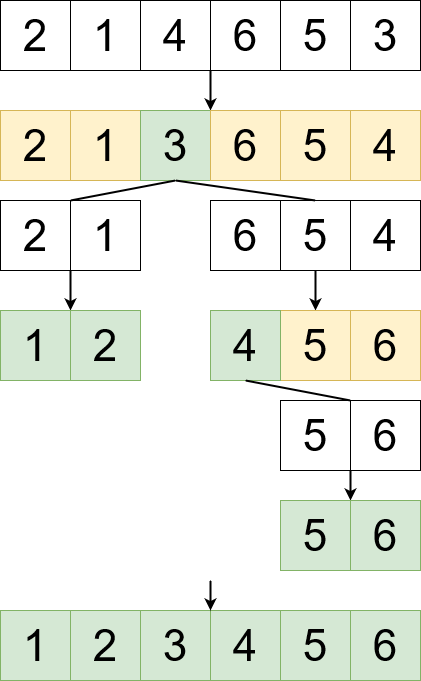

The diagram above was exported from draw.io. Its source (the exported page's mxGraphModel, read from the mxfile embedded in the PNG):
<mxGraphModel dx="1038" dy="603" grid="1" gridSize="10" guides="1" tooltips="1" connect="1" arrows="1" fold="1" page="1" pageScale="1" pageWidth="850" pageHeight="1100" math="0" shadow="0">
  <root>
    <mxCell id="0" />
    <mxCell id="1" parent="0" />
    <mxCell id="_QmQt7uCS2-MXHv06eYJ-1" value="&lt;font style=&quot;font-size: 44px;&quot;&gt;2&lt;/font&gt;" style="whiteSpace=wrap;html=1;aspect=fixed;" parent="1" vertex="1">
      <mxGeometry x="215" y="20" width="70" height="70" as="geometry" />
    </mxCell>
    <mxCell id="_QmQt7uCS2-MXHv06eYJ-2" value="&lt;font style=&quot;font-size: 44px;&quot;&gt;1&lt;/font&gt;" style="whiteSpace=wrap;html=1;aspect=fixed;" parent="1" vertex="1">
      <mxGeometry x="285" y="20" width="70" height="70" as="geometry" />
    </mxCell>
    <mxCell id="_QmQt7uCS2-MXHv06eYJ-13" style="edgeStyle=orthogonalEdgeStyle;rounded=0;orthogonalLoop=1;jettySize=auto;html=1;exitX=1;exitY=1;exitDx=0;exitDy=0;entryX=0;entryY=0;entryDx=0;entryDy=0;strokeWidth=2;" parent="1" source="_QmQt7uCS2-MXHv06eYJ-3" target="_QmQt7uCS2-MXHv06eYJ-10" edge="1">
      <mxGeometry relative="1" as="geometry" />
    </mxCell>
    <mxCell id="_QmQt7uCS2-MXHv06eYJ-3" value="&lt;font style=&quot;font-size: 44px;&quot;&gt;4&lt;/font&gt;" style="whiteSpace=wrap;html=1;aspect=fixed;" parent="1" vertex="1">
      <mxGeometry x="355" y="20" width="70" height="70" as="geometry" />
    </mxCell>
    <mxCell id="_QmQt7uCS2-MXHv06eYJ-4" value="&lt;font style=&quot;font-size: 44px;&quot;&gt;6&lt;/font&gt;" style="whiteSpace=wrap;html=1;aspect=fixed;" parent="1" vertex="1">
      <mxGeometry x="425" y="20" width="70" height="70" as="geometry" />
    </mxCell>
    <mxCell id="_QmQt7uCS2-MXHv06eYJ-5" value="&lt;font style=&quot;font-size: 44px;&quot;&gt;5&lt;/font&gt;" style="whiteSpace=wrap;html=1;aspect=fixed;" parent="1" vertex="1">
      <mxGeometry x="495" y="20" width="70" height="70" as="geometry" />
    </mxCell>
    <mxCell id="_QmQt7uCS2-MXHv06eYJ-6" value="&lt;font style=&quot;font-size: 44px;&quot;&gt;3&lt;/font&gt;" style="whiteSpace=wrap;html=1;aspect=fixed;" parent="1" vertex="1">
      <mxGeometry x="565" y="20" width="70" height="70" as="geometry" />
    </mxCell>
    <mxCell id="_QmQt7uCS2-MXHv06eYJ-7" value="&lt;font style=&quot;font-size: 44px;&quot;&gt;2&lt;/font&gt;" style="whiteSpace=wrap;html=1;aspect=fixed;fillColor=#fff2cc;strokeColor=#d6b656;" parent="1" vertex="1">
      <mxGeometry x="215" y="130" width="70" height="70" as="geometry" />
    </mxCell>
    <mxCell id="_QmQt7uCS2-MXHv06eYJ-8" value="&lt;font style=&quot;font-size: 44px;&quot;&gt;1&lt;/font&gt;" style="whiteSpace=wrap;html=1;aspect=fixed;fillColor=#fff2cc;strokeColor=#d6b656;" parent="1" vertex="1">
      <mxGeometry x="285" y="130" width="70" height="70" as="geometry" />
    </mxCell>
    <mxCell id="_QmQt7uCS2-MXHv06eYJ-9" value="&lt;font style=&quot;font-size: 44px;&quot;&gt;3&lt;/font&gt;" style="whiteSpace=wrap;html=1;aspect=fixed;fillColor=#d5e8d4;strokeColor=#82b366;" parent="1" vertex="1">
      <mxGeometry x="355" y="130" width="70" height="70" as="geometry" />
    </mxCell>
    <mxCell id="_QmQt7uCS2-MXHv06eYJ-10" value="&lt;font style=&quot;font-size: 44px;&quot;&gt;6&lt;/font&gt;" style="whiteSpace=wrap;html=1;aspect=fixed;fillColor=#fff2cc;strokeColor=#d6b656;" parent="1" vertex="1">
      <mxGeometry x="425" y="130" width="70" height="70" as="geometry" />
    </mxCell>
    <mxCell id="_QmQt7uCS2-MXHv06eYJ-11" value="&lt;font style=&quot;font-size: 44px;&quot;&gt;5&lt;/font&gt;" style="whiteSpace=wrap;html=1;aspect=fixed;fillColor=#fff2cc;strokeColor=#d6b656;" parent="1" vertex="1">
      <mxGeometry x="495" y="130" width="70" height="70" as="geometry" />
    </mxCell>
    <mxCell id="_QmQt7uCS2-MXHv06eYJ-12" value="&lt;font style=&quot;font-size: 44px;&quot;&gt;4&lt;/font&gt;" style="whiteSpace=wrap;html=1;aspect=fixed;fillColor=#fff2cc;strokeColor=#d6b656;" parent="1" vertex="1">
      <mxGeometry x="565" y="130" width="70" height="70" as="geometry" />
    </mxCell>
    <mxCell id="_QmQt7uCS2-MXHv06eYJ-27" style="edgeStyle=orthogonalEdgeStyle;rounded=0;orthogonalLoop=1;jettySize=auto;html=1;exitX=1;exitY=1;exitDx=0;exitDy=0;entryX=1;entryY=0;entryDx=0;entryDy=0;strokeWidth=2;" parent="1" source="_QmQt7uCS2-MXHv06eYJ-14" target="_QmQt7uCS2-MXHv06eYJ-25" edge="1">
      <mxGeometry relative="1" as="geometry" />
    </mxCell>
    <mxCell id="_QmQt7uCS2-MXHv06eYJ-14" value="&lt;font style=&quot;font-size: 44px;&quot;&gt;2&lt;/font&gt;" style="whiteSpace=wrap;html=1;aspect=fixed;" parent="1" vertex="1">
      <mxGeometry x="215" y="220" width="70" height="70" as="geometry" />
    </mxCell>
    <mxCell id="_QmQt7uCS2-MXHv06eYJ-15" value="&lt;font style=&quot;font-size: 44px;&quot;&gt;1&lt;/font&gt;" style="whiteSpace=wrap;html=1;aspect=fixed;" parent="1" vertex="1">
      <mxGeometry x="285" y="220" width="70" height="70" as="geometry" />
    </mxCell>
    <mxCell id="_QmQt7uCS2-MXHv06eYJ-17" value="&lt;font style=&quot;font-size: 44px;&quot;&gt;6&lt;/font&gt;" style="whiteSpace=wrap;html=1;aspect=fixed;" parent="1" vertex="1">
      <mxGeometry x="425" y="220" width="70" height="70" as="geometry" />
    </mxCell>
    <mxCell id="_QmQt7uCS2-MXHv06eYJ-31" style="edgeStyle=orthogonalEdgeStyle;rounded=0;orthogonalLoop=1;jettySize=auto;html=1;exitX=0.5;exitY=1;exitDx=0;exitDy=0;entryX=0.5;entryY=0;entryDx=0;entryDy=0;strokeWidth=2;" parent="1" source="_QmQt7uCS2-MXHv06eYJ-18" target="_QmQt7uCS2-MXHv06eYJ-29" edge="1">
      <mxGeometry relative="1" as="geometry" />
    </mxCell>
    <mxCell id="_QmQt7uCS2-MXHv06eYJ-18" value="&lt;font style=&quot;font-size: 44px;&quot;&gt;5&lt;/font&gt;" style="whiteSpace=wrap;html=1;aspect=fixed;" parent="1" vertex="1">
      <mxGeometry x="495" y="220" width="70" height="70" as="geometry" />
    </mxCell>
    <mxCell id="_QmQt7uCS2-MXHv06eYJ-19" value="&lt;font style=&quot;font-size: 44px;&quot;&gt;4&lt;/font&gt;" style="whiteSpace=wrap;html=1;aspect=fixed;" parent="1" vertex="1">
      <mxGeometry x="565" y="220" width="70" height="70" as="geometry" />
    </mxCell>
    <mxCell id="_QmQt7uCS2-MXHv06eYJ-22" value="" style="endArrow=none;html=1;rounded=0;strokeWidth=2;entryX=0.5;entryY=1;entryDx=0;entryDy=0;exitX=0.5;exitY=0;exitDx=0;exitDy=0;" parent="1" source="_QmQt7uCS2-MXHv06eYJ-18" target="_QmQt7uCS2-MXHv06eYJ-9" edge="1">
      <mxGeometry width="50" height="50" relative="1" as="geometry">
        <mxPoint x="375" y="400" as="sourcePoint" />
        <mxPoint x="425" y="310" as="targetPoint" />
      </mxGeometry>
    </mxCell>
    <mxCell id="_QmQt7uCS2-MXHv06eYJ-23" value="" style="endArrow=none;html=1;rounded=0;strokeWidth=2;entryX=0.5;entryY=1;entryDx=0;entryDy=0;exitX=0;exitY=0;exitDx=0;exitDy=0;" parent="1" source="_QmQt7uCS2-MXHv06eYJ-15" target="_QmQt7uCS2-MXHv06eYJ-9" edge="1">
      <mxGeometry width="50" height="50" relative="1" as="geometry">
        <mxPoint x="100" y="320" as="sourcePoint" />
        <mxPoint x="425" y="310" as="targetPoint" />
      </mxGeometry>
    </mxCell>
    <mxCell id="_QmQt7uCS2-MXHv06eYJ-24" value="&lt;font style=&quot;font-size: 44px;&quot;&gt;2&lt;/font&gt;" style="whiteSpace=wrap;html=1;aspect=fixed;fillColor=#d5e8d4;strokeColor=#82b366;" parent="1" vertex="1">
      <mxGeometry x="285" y="330" width="70" height="70" as="geometry" />
    </mxCell>
    <mxCell id="_QmQt7uCS2-MXHv06eYJ-25" value="&lt;font style=&quot;font-size: 44px;&quot;&gt;1&lt;/font&gt;" style="whiteSpace=wrap;html=1;aspect=fixed;fillColor=#d5e8d4;strokeColor=#82b366;" parent="1" vertex="1">
      <mxGeometry x="215" y="330" width="70" height="70" as="geometry" />
    </mxCell>
    <mxCell id="_QmQt7uCS2-MXHv06eYJ-28" value="&lt;font style=&quot;font-size: 44px;&quot;&gt;6&lt;/font&gt;" style="whiteSpace=wrap;html=1;aspect=fixed;fillColor=#fff2cc;strokeColor=#d6b656;" parent="1" vertex="1">
      <mxGeometry x="565" y="330" width="70" height="70" as="geometry" />
    </mxCell>
    <mxCell id="_QmQt7uCS2-MXHv06eYJ-29" value="&lt;font style=&quot;font-size: 44px;&quot;&gt;5&lt;/font&gt;" style="whiteSpace=wrap;html=1;aspect=fixed;fillColor=#fff2cc;strokeColor=#d6b656;" parent="1" vertex="1">
      <mxGeometry x="495" y="330" width="70" height="70" as="geometry" />
    </mxCell>
    <mxCell id="_QmQt7uCS2-MXHv06eYJ-30" value="&lt;font style=&quot;font-size: 44px;&quot;&gt;4&lt;/font&gt;" style="whiteSpace=wrap;html=1;aspect=fixed;fillColor=#d5e8d4;strokeColor=#82b366;" parent="1" vertex="1">
      <mxGeometry x="425" y="330" width="70" height="70" as="geometry" />
    </mxCell>
    <mxCell id="_QmQt7uCS2-MXHv06eYJ-37" style="edgeStyle=orthogonalEdgeStyle;rounded=0;orthogonalLoop=1;jettySize=auto;html=1;exitX=0;exitY=1;exitDx=0;exitDy=0;entryX=1;entryY=0;entryDx=0;entryDy=0;strokeWidth=2;" parent="1" source="_QmQt7uCS2-MXHv06eYJ-32" target="_QmQt7uCS2-MXHv06eYJ-36" edge="1">
      <mxGeometry relative="1" as="geometry" />
    </mxCell>
    <mxCell id="_QmQt7uCS2-MXHv06eYJ-32" value="&lt;font style=&quot;font-size: 44px;&quot;&gt;6&lt;/font&gt;" style="whiteSpace=wrap;html=1;aspect=fixed;" parent="1" vertex="1">
      <mxGeometry x="565" y="420" width="70" height="70" as="geometry" />
    </mxCell>
    <mxCell id="_QmQt7uCS2-MXHv06eYJ-33" value="&lt;font style=&quot;font-size: 44px;&quot;&gt;5&lt;/font&gt;" style="whiteSpace=wrap;html=1;aspect=fixed;" parent="1" vertex="1">
      <mxGeometry x="495" y="420" width="70" height="70" as="geometry" />
    </mxCell>
    <mxCell id="_QmQt7uCS2-MXHv06eYJ-34" value="" style="endArrow=none;html=1;rounded=0;strokeWidth=2;entryX=0.5;entryY=1;entryDx=0;entryDy=0;exitX=1;exitY=0;exitDx=0;exitDy=0;" parent="1" source="_QmQt7uCS2-MXHv06eYJ-33" target="_QmQt7uCS2-MXHv06eYJ-30" edge="1">
      <mxGeometry width="50" height="50" relative="1" as="geometry">
        <mxPoint x="400" y="480" as="sourcePoint" />
        <mxPoint x="450" y="430" as="targetPoint" />
      </mxGeometry>
    </mxCell>
    <mxCell id="_QmQt7uCS2-MXHv06eYJ-35" value="&lt;font style=&quot;font-size: 44px;&quot;&gt;6&lt;/font&gt;" style="whiteSpace=wrap;html=1;aspect=fixed;fillColor=#d5e8d4;strokeColor=#82b366;" parent="1" vertex="1">
      <mxGeometry x="565" y="520" width="70" height="70" as="geometry" />
    </mxCell>
    <mxCell id="_QmQt7uCS2-MXHv06eYJ-36" value="&lt;font style=&quot;font-size: 44px;&quot;&gt;5&lt;/font&gt;" style="whiteSpace=wrap;html=1;aspect=fixed;fillColor=#d5e8d4;strokeColor=#82b366;" parent="1" vertex="1">
      <mxGeometry x="495" y="520" width="70" height="70" as="geometry" />
    </mxCell>
    <mxCell id="_QmQt7uCS2-MXHv06eYJ-38" value="&lt;font style=&quot;font-size: 44px;&quot;&gt;2&lt;/font&gt;" style="whiteSpace=wrap;html=1;aspect=fixed;fillColor=#d5e8d4;strokeColor=#82b366;" parent="1" vertex="1">
      <mxGeometry x="285" y="630" width="70" height="70" as="geometry" />
    </mxCell>
    <mxCell id="_QmQt7uCS2-MXHv06eYJ-39" value="&lt;font style=&quot;font-size: 44px;&quot;&gt;1&lt;/font&gt;" style="whiteSpace=wrap;html=1;aspect=fixed;fillColor=#d5e8d4;strokeColor=#82b366;" parent="1" vertex="1">
      <mxGeometry x="215" y="630" width="70" height="70" as="geometry" />
    </mxCell>
    <mxCell id="_QmQt7uCS2-MXHv06eYJ-40" value="&lt;font style=&quot;font-size: 44px;&quot;&gt;3&lt;/font&gt;" style="whiteSpace=wrap;html=1;aspect=fixed;fillColor=#d5e8d4;strokeColor=#82b366;" parent="1" vertex="1">
      <mxGeometry x="355" y="630" width="70" height="70" as="geometry" />
    </mxCell>
    <mxCell id="_QmQt7uCS2-MXHv06eYJ-41" value="&lt;font style=&quot;font-size: 44px;&quot;&gt;4&lt;/font&gt;" style="whiteSpace=wrap;html=1;aspect=fixed;fillColor=#d5e8d4;strokeColor=#82b366;" parent="1" vertex="1">
      <mxGeometry x="425" y="630" width="70" height="70" as="geometry" />
    </mxCell>
    <mxCell id="_QmQt7uCS2-MXHv06eYJ-42" value="&lt;font style=&quot;font-size: 44px;&quot;&gt;6&lt;/font&gt;" style="whiteSpace=wrap;html=1;aspect=fixed;fillColor=#d5e8d4;strokeColor=#82b366;" parent="1" vertex="1">
      <mxGeometry x="565" y="630" width="70" height="70" as="geometry" />
    </mxCell>
    <mxCell id="_QmQt7uCS2-MXHv06eYJ-43" value="&lt;font style=&quot;font-size: 44px;&quot;&gt;5&lt;/font&gt;" style="whiteSpace=wrap;html=1;aspect=fixed;fillColor=#d5e8d4;strokeColor=#82b366;" parent="1" vertex="1">
      <mxGeometry x="495" y="630" width="70" height="70" as="geometry" />
    </mxCell>
    <mxCell id="_QmQt7uCS2-MXHv06eYJ-48" value="" style="endArrow=classic;html=1;rounded=0;strokeWidth=2;" parent="1" edge="1">
      <mxGeometry width="50" height="50" relative="1" as="geometry">
        <mxPoint x="425" y="600" as="sourcePoint" />
        <mxPoint x="425" y="630" as="targetPoint" />
      </mxGeometry>
    </mxCell>
  </root>
</mxGraphModel>